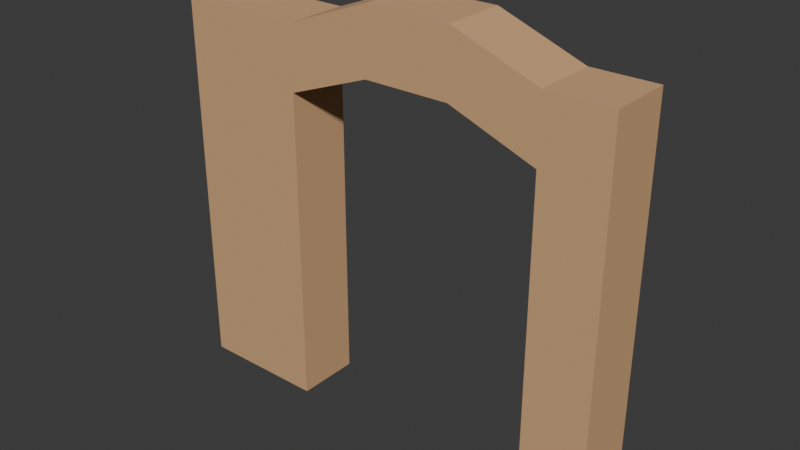 # Source: arch_sebastian.blend  (saved by Blender 4.2.66; exported with 4.5.12 LTS)
import bpy
from mathutils import Matrix  # noqa: F401  (used for matrix-valued properties, if any)

bpy.ops.wm.read_factory_settings(use_empty=True)
scene = bpy.context.scene
scene.name = 'Scene'

# ---- collections
col_collection = bpy.data.collections.new('Collection'); scene.collection.children.link(col_collection)

# ---- materials (node trees are filled in below, after node groups)
mat_brick = bpy.data.materials.new('Brick')
mat_brick.use_backface_culling = True

# ---- material node trees
mat_brick.use_nodes = True; mat_brick.node_tree.nodes.clear()
_N = mat_brick.node_tree.nodes; _L = mat_brick.node_tree.links
n0 = _N.new('ShaderNodeBsdfPrincipled'); n0.name = 'Principled BSDF'; n0.location = (10, 300)
n0.inputs[0].default_value = (0.6445, 0.3813, 0.1912, 1.0)
n0.inputs[2].default_value = 1.0
n1 = _N.new('ShaderNodeOutputMaterial'); n1.name = 'Material Output'; n1.location = (300, 300)
_L.new(n0.outputs[0], n1.inputs[0])
n1.is_active_output = True

# ---- world
world_world = bpy.data.worlds.new('World'); scene.world = world_world
world_world.use_nodes = True; world_world.node_tree.nodes.clear()
_N = world_world.node_tree.nodes; _L = world_world.node_tree.links
n0 = _N.new('ShaderNodeOutputWorld'); n0.name = 'World Output'; n0.location = (300, 300)
n1 = _N.new('ShaderNodeBackground'); n1.name = 'Background'; n1.location = (10, 300)
n1.inputs[0].default_value = (0.05088, 0.05088, 0.05088, 1.0)
_L.new(n1.outputs[0], n0.inputs[0])
n0.is_active_output = True
world_world.color = (0.05088, 0.05088, 0.05088)
world_world.sun_shadow_jitter_overblur = 0.0

# ---- meshes
me_plane = bpy.data.meshes.new('Plane')
me_plane.from_pydata([(-2.0, -1.0, 0.0), (2.0, -1.0, 0.0), (3.0, 0.0, 0.0), (3.0, -1.0, 0.0), (-2.0, 0.0, 0.0), (2.0, 0.0, 0.0), (-4.0, -1.0, 0.0), (-4.0, 0.0, 0.0), (-2.0, 0.0, 5.0), (-2.0, -1.0, 5.0), (-4.0, 0.0, 5.0), (-4.0, -1.0, 5.0), (2.0, -1.0, 5.0), (3.0, -1.0, 5.0), (3.0, 0.0, 5.0), (2.0, 0.0, 5.0), (-4.0, 0.0, 6.0), (-2.0, -1.0, 6.0), (-2.0, 0.0, 6.0), (-4.0, -1.0, 6.0), (2.0, -1.0, 6.0), (3.0, -1.0, 6.0), (3.0, 0.0, 6.0), (2.0, 0.0, 6.0), (-0.6667, -1.0, 5.5), (0.6667, -1.0, 5.5), (-0.6667, 0.0, 5.5), (0.6667, 0.0, 5.5), (-0.6667, -1.0, 6.5), (0.6667, -1.0, 6.5), (-0.6667, 0.0, 6.5), (0.6667, 0.0, 6.5)], [], [(3, 2, 14, 13), (31, 29, 20, 23), (0, 4, 8, 9), (18, 16, 19, 17), (4, 7, 10, 8), (7, 6, 11, 10), (6, 0, 9, 11), (1, 3, 13, 12), (5, 1, 12, 15), (2, 5, 15, 14), (8, 10, 16, 18), (14, 15, 23, 22), (24, 28, 17, 9), (23, 20, 21, 22), (10, 11, 19, 16), (27, 31, 23, 15), (13, 14, 22, 21), (12, 13, 21, 20), (11, 9, 17, 19), (27, 15, 12, 25), (8, 26, 24, 9), (26, 27, 25, 24), (8, 18, 30, 26), (26, 30, 31, 27), (12, 20, 29, 25), (25, 29, 28, 24), (18, 17, 28, 30), (30, 28, 29, 31)])
_uv = me_plane.uv_layers.new(name='UVMap')
_uv.uv.foreach_set('vector', [0.0, 0.0, 0.0, 0.0, 0.0, 0.0, 0.0, 0.0, 0.6667, 0.5, 0.6667, 0.0, 1.0, 0.0, 1.0, 0.5, 0.0, 0.0, 0.0, 0.5, 0.0, 0.5, 0.0, 0.0, 0.0, 0.0, 0.0, 0.0, 0.0, 0.0, 0.0, 0.0, 0.0, 0.0, 0.0, 0.0, 0.0, 0.0, 0.0, 0.0, 0.0, 0.0, 0.0, 0.0, 0.0, 0.0, 0.0, 0.0, 0.0, 0.0, 0.0, 0.0, 0.0, 0.0, 0.0, 0.0, 0.0, 0.0, 0.0, 0.0, 0.0, 0.0, 0.0, 0.0, 1.0, 0.5, 1.0, 0.0, 1.0, 0.0, 1.0, 0.5, 0.0, 0.0, 0.0, 0.0, 0.0, 0.0, 0.0, 0.0, 0.0, 0.0, 0.0, 0.0, 0.0, 0.0, 0.0, 0.0, 0.0, 0.0, 0.0, 0.0, 0.0, 0.0, 0.0, 0.0, 0.0, 0.0, 0.0, 0.0, 0.0, 0.0, 0.0, 0.0, 0.0, 0.0, 0.0, 0.0, 0.0, 0.0, 0.0, 0.0, 0.0, 0.0, 0.0, 0.0, 0.0, 0.0, 0.0, 0.0, 0.0, 0.0, 0.0, 0.0, 0.0, 0.0, 0.0, 0.0, 0.0, 0.0, 0.0, 0.0, 0.0, 0.0, 0.0, 0.0, 0.0, 0.0, 0.0, 0.0, 0.0, 0.0, 0.0, 0.0, 0.0, 0.0, 0.0, 0.0, 0.0, 0.0, 0.0, 0.0, 0.0, 0.0, 0.0, 0.0, 1.0, 0.0, 0.6667, 0.0, 0.0, 0.0, 0.0, 0.0, 0.3333, 0.0, 0.0, 0.0, 0.0, 0.0, 0.0, 0.0, 0.6667, 0.0, 0.3333, 0.0, 0.0, 0.0, 0.0, 0.0, 0.0, 0.0, 0.0, 0.0, 0.0, 0.0, 0.0, 0.0, 0.0, 0.0, 0.0, 0.0, 0.0, 0.0, 0.0, 0.0, 0.0, 0.0, 0.0, 0.0, 0.0, 0.0, 0.0, 0.0, 0.0, 0.0, 0.0, 0.0, 0.0, 0.5, 0.0, 0.0, 0.3333, 0.0, 0.3333, 0.5, 0.3333, 0.5, 0.3333, 0.0, 0.6667, 0.0, 0.6667, 0.5])
me_plane.materials.append(mat_brick)
me_plane.update()

# ---- objects
ob_plane = bpy.data.objects.new('Plane', me_plane)

# ---- transforms, parenting, visibility, modifiers, constraints
ob_plane.location = (0.0, 0.0, 0.0)

# ---- collection membership
col_collection.objects.link(ob_plane)

# ---- scene / render settings (as saved in the file)
scene.frame_start = 1; scene.frame_end = 250; scene.frame_set(1)
scene.render.engine = 'BLENDER_EEVEE_NEXT'
bpy.context.view_layer.update()

# ---- added for rendering (the .blend has no active camera and no usable light): camera, sun
cam_auto = bpy.data.cameras.new('AutoCamera')
cam_auto.lens = 50.0
cam_auto.sensor_width = 36.0
cam_auto.clip_end = 1000.0
ob_auto_camera = bpy.data.objects.new('AutoCamera', cam_auto)
scene.collection.objects.link(ob_auto_camera)
ob_auto_camera.location = (8.38649, -11.1638, 10.3592)
ob_auto_camera.rotation_euler = (1.09748, -7.21219e-08, 0.694738)
scene.camera = ob_auto_camera
light_auto_sun = bpy.data.lights.new('AutoSun', 'SUN')
light_auto_sun.energy = 3.0
light_auto_sun.angle = 0.0523599
ob_auto_sun = bpy.data.objects.new('AutoSun', light_auto_sun)
scene.collection.objects.link(ob_auto_sun)
ob_auto_sun.rotation_euler = (0.872665, 0.174533, 0.523599)
bpy.context.view_layer.update()
